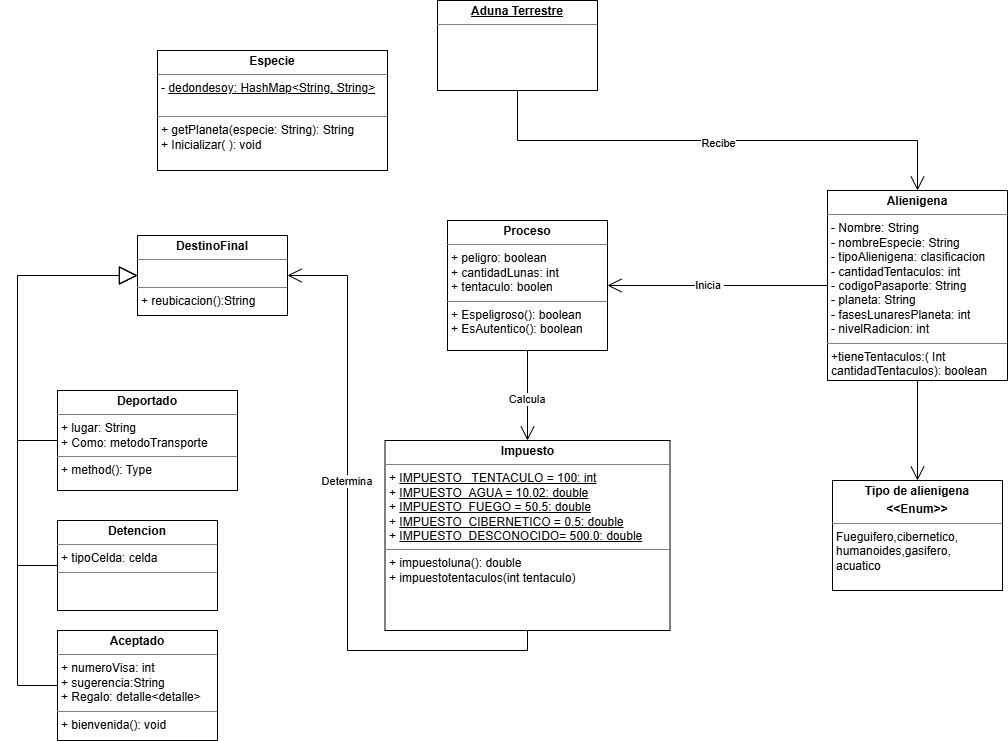

The diagram above was exported from draw.io. Its source (the exported page's mxGraphModel, read from the mxfile embedded in the PNG):
<mxGraphModel dx="1340" dy="1727" grid="1" gridSize="10" guides="1" tooltips="1" connect="1" arrows="1" fold="1" page="1" pageScale="1" pageWidth="827" pageHeight="1169" math="0" shadow="0">
  <root>
    <mxCell id="0" />
    <mxCell id="1" parent="0" />
    <mxCell id="E9j7Lx4RWRK3kPdvVsoU-1" parent="1" style="verticalAlign=top;align=left;overflow=fill;html=1;whiteSpace=wrap;" value="&lt;p style=&quot;margin:0px;margin-top:4px;text-align:center;&quot;&gt;&lt;b&gt;DestinoFinal&lt;/b&gt;&lt;/p&gt;&lt;hr size=&quot;1&quot; style=&quot;border-style:solid;&quot;&gt;&lt;p style=&quot;margin:0px;margin-left:4px;&quot;&gt;&lt;br&gt;&lt;/p&gt;&lt;hr size=&quot;1&quot; style=&quot;border-style:solid;&quot;&gt;&lt;p style=&quot;margin:0px;margin-left:4px;&quot;&gt;+ reubicacion():String&lt;/p&gt;" vertex="1">
      <mxGeometry height="80" width="150" x="200" y="-15" as="geometry" />
    </mxCell>
    <mxCell id="E9j7Lx4RWRK3kPdvVsoU-3" parent="1" style="verticalAlign=top;align=left;overflow=fill;html=1;whiteSpace=wrap;" value="&lt;p style=&quot;margin:0px;margin-top:4px;text-align:center;&quot;&gt;&lt;b&gt;Detencion&lt;/b&gt;&lt;/p&gt;&lt;hr size=&quot;1&quot; style=&quot;border-style:solid;&quot;&gt;&lt;p style=&quot;margin:0px;margin-left:4px;&quot;&gt;+ tipoCelda: celda&lt;/p&gt;&lt;hr size=&quot;1&quot; style=&quot;border-style:solid;&quot;&gt;&lt;p style=&quot;margin:0px;margin-left:4px;&quot;&gt;&lt;br&gt;&lt;/p&gt;" vertex="1">
      <mxGeometry height="90" width="160" x="120" y="270" as="geometry" />
    </mxCell>
    <mxCell id="E9j7Lx4RWRK3kPdvVsoU-4" parent="1" style="verticalAlign=top;align=left;overflow=fill;html=1;whiteSpace=wrap;" value="&lt;p style=&quot;margin:0px;margin-top:4px;text-align:center;&quot;&gt;&lt;b&gt;Deportado&lt;/b&gt;&lt;/p&gt;&lt;hr size=&quot;1&quot; style=&quot;border-style:solid;&quot;&gt;&lt;p style=&quot;margin:0px;margin-left:4px;&quot;&gt;+ lugar: String&lt;/p&gt;&lt;p style=&quot;margin:0px;margin-left:4px;&quot;&gt;+ Como: metodoTransporte&lt;span style=&quot;white-space: pre;&quot;&gt;&#09;&lt;/span&gt;&amp;nbsp;&lt;/p&gt;&lt;hr size=&quot;1&quot; style=&quot;border-style:solid;&quot;&gt;&lt;p style=&quot;margin:0px;margin-left:4px;&quot;&gt;+ method(): Type&lt;/p&gt;" vertex="1">
      <mxGeometry height="100" width="180" x="120" y="140" as="geometry" />
    </mxCell>
    <mxCell id="E9j7Lx4RWRK3kPdvVsoU-6" parent="1" style="verticalAlign=top;align=left;overflow=fill;html=1;whiteSpace=wrap;" value="&lt;p style=&quot;margin:0px;margin-top:4px;text-align:center;&quot;&gt;&lt;b&gt;Aceptado&lt;/b&gt;&lt;/p&gt;&lt;hr size=&quot;1&quot; style=&quot;border-style:solid;&quot;&gt;&lt;p style=&quot;margin:0px;margin-left:4px;&quot;&gt;+ numeroVisa: int&lt;/p&gt;&lt;p style=&quot;margin:0px;margin-left:4px;&quot;&gt;+ sugerencia:String&lt;/p&gt;&lt;p style=&quot;margin:0px;margin-left:4px;&quot;&gt;+ Regalo: detalle&amp;lt;detalle&amp;gt;&lt;/p&gt;&lt;hr size=&quot;1&quot; style=&quot;border-style:solid;&quot;&gt;&lt;p style=&quot;margin:0px;margin-left:4px;&quot;&gt;+ bienvenida(): void&lt;/p&gt;" vertex="1">
      <mxGeometry height="110" width="160" x="120" y="380" as="geometry" />
    </mxCell>
    <mxCell id="_-7keMGWZzyW4UKPvAJT-1" parent="1" style="verticalAlign=top;align=left;overflow=fill;html=1;whiteSpace=wrap;" value="&lt;p style=&quot;margin:0px;margin-top:4px;text-align:center;&quot;&gt;&lt;b&gt;Tipo de alienigena&lt;/b&gt;&lt;/p&gt;&lt;p style=&quot;margin:0px;margin-top:4px;text-align:center;&quot;&gt;&lt;b&gt;&amp;lt;&amp;lt;Enum&amp;gt;&amp;gt;&lt;/b&gt;&lt;/p&gt;&lt;hr size=&quot;1&quot; style=&quot;border-style:solid;&quot;&gt;&lt;p style=&quot;margin:0px;margin-left:4px;&quot;&gt;Fueguifero,cibernetico, humanoides,gasifero,&lt;/p&gt;&lt;p style=&quot;margin:0px;margin-left:4px;&quot;&gt;acuatico&lt;/p&gt;" vertex="1">
      <mxGeometry height="110" width="170" x="895" y="230" as="geometry" />
    </mxCell>
    <mxCell id="_-7keMGWZzyW4UKPvAJT-2" parent="1" style="verticalAlign=top;align=left;overflow=fill;html=1;whiteSpace=wrap;" value="&lt;p style=&quot;margin:0px;margin-top:4px;text-align:center;&quot;&gt;&lt;b&gt;Proceso&lt;/b&gt;&lt;/p&gt;&lt;hr size=&quot;1&quot; style=&quot;border-style:solid;&quot;&gt;&lt;p style=&quot;margin:0px;margin-left:4px;&quot;&gt;+ peligro: boolean&lt;/p&gt;&lt;p style=&quot;margin:0px;margin-left:4px;&quot;&gt;+ cantidadLunas: int&lt;/p&gt;&lt;p style=&quot;margin:0px;margin-left:4px;&quot;&gt;+ tentaculo: boolen&lt;/p&gt;&lt;hr size=&quot;1&quot; style=&quot;border-style:solid;&quot;&gt;&lt;p style=&quot;margin:0px;margin-left:4px;&quot;&gt;+ Espeligroso(): boolean&lt;/p&gt;&lt;p style=&quot;margin:0px;margin-left:4px;&quot;&gt;+ EsAutentico(): boolean&lt;/p&gt;" vertex="1">
      <mxGeometry height="130" width="160" x="510" y="-30" as="geometry" />
    </mxCell>
    <mxCell id="_-7keMGWZzyW4UKPvAJT-6" parent="1" style="verticalAlign=top;align=left;overflow=fill;html=1;whiteSpace=wrap;" value="&lt;p style=&quot;margin:0px;margin-top:4px;text-align:center;&quot;&gt;&lt;b&gt;Impuesto&lt;/b&gt;&lt;/p&gt;&lt;hr size=&quot;1&quot; style=&quot;border-style:solid;&quot;&gt;&lt;p style=&quot;margin:0px;margin-left:4px;&quot;&gt;+ &lt;u&gt;IMPUESTO_ TENTACULO = 100: int&lt;/u&gt;&lt;/p&gt;&lt;p style=&quot;margin:0px;margin-left:4px;&quot;&gt;+ &lt;u&gt;IMPUESTO_AGUA = 10.02: double&lt;/u&gt;&lt;/p&gt;&lt;p style=&quot;margin:0px;margin-left:4px;&quot;&gt;+ &lt;u&gt;IMPUESTO_FUEGO = 50.5: double&lt;/u&gt;&lt;/p&gt;&lt;p style=&quot;margin:0px;margin-left:4px;&quot;&gt;+ &lt;u&gt;IMPUESTO_CIBERNETICO = 0.5: double&lt;/u&gt;&lt;/p&gt;&lt;p style=&quot;margin:0px;margin-left:4px;&quot;&gt;+ &lt;u&gt;IMPUESTO_DESCONOCIDO= 500.0: double&lt;/u&gt;&lt;/p&gt;&lt;hr size=&quot;1&quot; style=&quot;border-style:solid;&quot;&gt;&lt;p style=&quot;margin:0px;margin-left:4px;&quot;&gt;+ impuestoluna(): double&lt;/p&gt;&lt;p style=&quot;margin:0px;margin-left:4px;&quot;&gt;+ impuestotentaculos(int tentaculo)&lt;/p&gt;" vertex="1">
      <mxGeometry height="190" width="285" x="447.5" y="190" as="geometry" />
    </mxCell>
    <mxCell id="_-7keMGWZzyW4UKPvAJT-11" parent="1" style="verticalAlign=top;align=left;overflow=fill;html=1;whiteSpace=wrap;" value="&lt;p style=&quot;margin:0px;margin-top:4px;text-align:center;text-decoration:underline;&quot;&gt;&lt;b&gt;Aduna Terrestre&lt;/b&gt;&lt;/p&gt;&lt;hr size=&quot;1&quot; style=&quot;border-style:solid;&quot;&gt;&lt;p style=&quot;margin:0px;margin-left:8px;&quot;&gt;&lt;br&gt;&lt;/p&gt;" vertex="1">
      <mxGeometry height="90" width="160" x="500" y="-250" as="geometry" />
    </mxCell>
    <mxCell id="_-7keMGWZzyW4UKPvAJT-12" parent="1" style="verticalAlign=top;align=left;overflow=fill;html=1;whiteSpace=wrap;" value="&lt;p style=&quot;margin:0px;margin-top:4px;text-align:center;&quot;&gt;&lt;b&gt;Alienigena&lt;/b&gt;&lt;/p&gt;&lt;hr size=&quot;1&quot; style=&quot;border-style:solid;&quot;&gt;&lt;p style=&quot;margin:0px;margin-left:4px;&quot;&gt;- Nombre: String&lt;/p&gt;&lt;p style=&quot;margin:0px;margin-left:4px;&quot;&gt;- nombreEspecie: String&lt;/p&gt;&lt;p style=&quot;margin:0px;margin-left:4px;&quot;&gt;- tipoAlienigena: clasificacion&lt;/p&gt;&lt;p style=&quot;margin:0px;margin-left:4px;&quot;&gt;- cantidadTentaculos: int&lt;/p&gt;&lt;p style=&quot;margin:0px;margin-left:4px;&quot;&gt;- codigoPasaporte: String&lt;/p&gt;&lt;p style=&quot;margin:0px;margin-left:4px;&quot;&gt;- planeta: String&lt;/p&gt;&lt;p style=&quot;margin:0px;margin-left:4px;&quot;&gt;- fasesLunaresPlaneta: int&lt;/p&gt;&lt;p style=&quot;margin:0px;margin-left:4px;&quot;&gt;- nivelRadicion: int&lt;/p&gt;&lt;hr size=&quot;1&quot; style=&quot;border-style:solid;&quot;&gt;&lt;p style=&quot;margin:0px;margin-left:4px;&quot;&gt;+tieneTentaculos:( Int cantidadTentaculos): boolean&lt;/p&gt;" vertex="1">
      <mxGeometry height="190" width="180" x="890" y="-60" as="geometry" />
    </mxCell>
    <mxCell id="_-7keMGWZzyW4UKPvAJT-13" edge="1" parent="1" source="_-7keMGWZzyW4UKPvAJT-12" style="endArrow=open;endFill=1;endSize=12;html=1;rounded=0;exitX=0;exitY=0.5;exitDx=0;exitDy=0;entryX=1;entryY=0.5;entryDx=0;entryDy=0;" target="_-7keMGWZzyW4UKPvAJT-2" value="">
      <mxGeometry relative="1" width="160" as="geometry">
        <mxPoint x="810" y="-60" as="sourcePoint" />
        <mxPoint x="970" y="-60" as="targetPoint" />
      </mxGeometry>
    </mxCell>
    <mxCell id="_-7keMGWZzyW4UKPvAJT-14" connectable="0" parent="_-7keMGWZzyW4UKPvAJT-13" style="edgeLabel;html=1;align=center;verticalAlign=middle;resizable=0;points=[];" value="Inicia&amp;nbsp;" vertex="1">
      <mxGeometry relative="1" x="0.0859" y="-1" as="geometry">
        <mxPoint as="offset" />
      </mxGeometry>
    </mxCell>
    <mxCell id="_-7keMGWZzyW4UKPvAJT-15" edge="1" parent="1" source="_-7keMGWZzyW4UKPvAJT-2" style="endArrow=open;endFill=1;endSize=12;html=1;rounded=0;exitX=0.5;exitY=1;exitDx=0;exitDy=0;entryX=0.5;entryY=0;entryDx=0;entryDy=0;" target="_-7keMGWZzyW4UKPvAJT-6" value="">
      <mxGeometry relative="1" width="160" as="geometry">
        <mxPoint x="600" y="160" as="sourcePoint" />
        <mxPoint x="760" y="160" as="targetPoint" />
      </mxGeometry>
    </mxCell>
    <mxCell id="_-7keMGWZzyW4UKPvAJT-16" connectable="0" parent="_-7keMGWZzyW4UKPvAJT-15" style="edgeLabel;html=1;align=center;verticalAlign=middle;resizable=0;points=[];" value="Calcula&amp;nbsp;" vertex="1">
      <mxGeometry relative="1" x="0.058" as="geometry">
        <mxPoint as="offset" />
      </mxGeometry>
    </mxCell>
    <mxCell id="_-7keMGWZzyW4UKPvAJT-17" edge="1" parent="1" source="_-7keMGWZzyW4UKPvAJT-6" style="endArrow=open;endFill=1;endSize=12;html=1;rounded=0;entryX=1;entryY=0.5;entryDx=0;entryDy=0;edgeStyle=orthogonalEdgeStyle;exitX=0.5;exitY=1;exitDx=0;exitDy=0;" target="E9j7Lx4RWRK3kPdvVsoU-1" value="">
      <mxGeometry relative="1" width="160" as="geometry">
        <Array as="points">
          <mxPoint x="590" y="400" />
          <mxPoint x="410" y="400" />
          <mxPoint x="410" y="25" />
        </Array>
        <mxPoint x="590" y="302.47" as="sourcePoint" />
        <mxPoint x="350" y="7.469999999999999" as="targetPoint" />
      </mxGeometry>
    </mxCell>
    <mxCell id="_-7keMGWZzyW4UKPvAJT-18" connectable="0" parent="_-7keMGWZzyW4UKPvAJT-17" style="edgeLabel;html=1;align=center;verticalAlign=middle;resizable=0;points=[];" value="Determina&amp;nbsp;" vertex="1">
      <mxGeometry relative="1" x="0.1655" as="geometry">
        <mxPoint as="offset" />
      </mxGeometry>
    </mxCell>
    <mxCell id="_-7keMGWZzyW4UKPvAJT-19" edge="1" parent="1" source="_-7keMGWZzyW4UKPvAJT-11" style="endArrow=open;endFill=1;endSize=12;html=1;rounded=0;exitX=0.5;exitY=1;exitDx=0;exitDy=0;entryX=0.5;entryY=0;entryDx=0;entryDy=0;edgeStyle=orthogonalEdgeStyle;" target="_-7keMGWZzyW4UKPvAJT-12" value="">
      <mxGeometry relative="1" width="160" as="geometry">
        <mxPoint x="360" y="-60" as="sourcePoint" />
        <mxPoint x="850" y="-110" as="targetPoint" />
      </mxGeometry>
    </mxCell>
    <mxCell id="_-7keMGWZzyW4UKPvAJT-20" connectable="0" parent="_-7keMGWZzyW4UKPvAJT-19" style="edgeLabel;html=1;align=center;verticalAlign=middle;resizable=0;points=[];" value="Recibe" vertex="1">
      <mxGeometry relative="1" x="-0.001" y="-2" as="geometry">
        <mxPoint as="offset" />
      </mxGeometry>
    </mxCell>
    <mxCell id="Ok-M7c4nCI7W3JwZdoPi-1" edge="1" parent="1" source="E9j7Lx4RWRK3kPdvVsoU-6" style="endArrow=block;endSize=16;endFill=0;html=1;rounded=0;entryX=0;entryY=0.5;entryDx=0;entryDy=0;exitX=0;exitY=0.5;exitDx=0;exitDy=0;edgeStyle=orthogonalEdgeStyle;" target="E9j7Lx4RWRK3kPdvVsoU-1" value="">
      <mxGeometry relative="1" width="160" as="geometry">
        <Array as="points">
          <mxPoint x="80" y="435" />
          <mxPoint x="80" y="25" />
        </Array>
        <mxPoint x="400" y="210" as="sourcePoint" />
        <mxPoint x="560" y="210" as="targetPoint" />
      </mxGeometry>
    </mxCell>
    <mxCell id="Ok-M7c4nCI7W3JwZdoPi-2" edge="1" parent="1" style="endArrow=block;endSize=16;endFill=0;html=1;rounded=0;entryX=0;entryY=0.5;entryDx=0;entryDy=0;edgeStyle=orthogonalEdgeStyle;" target="E9j7Lx4RWRK3kPdvVsoU-1" value="">
      <mxGeometry relative="1" width="160" as="geometry">
        <Array as="points">
          <mxPoint x="80" y="315" />
          <mxPoint x="80" y="25" />
        </Array>
        <mxPoint x="120" y="315" as="sourcePoint" />
        <mxPoint x="560" y="210" as="targetPoint" />
      </mxGeometry>
    </mxCell>
    <mxCell id="Ok-M7c4nCI7W3JwZdoPi-4" edge="1" parent="1" source="E9j7Lx4RWRK3kPdvVsoU-4" style="endArrow=block;endSize=16;endFill=0;html=1;rounded=0;entryX=0;entryY=0.5;entryDx=0;entryDy=0;exitX=0;exitY=0.5;exitDx=0;exitDy=0;edgeStyle=orthogonalEdgeStyle;" target="E9j7Lx4RWRK3kPdvVsoU-1" value="">
      <mxGeometry relative="1" width="160" as="geometry">
        <Array as="points">
          <mxPoint x="80" y="190" />
          <mxPoint x="80" y="25" />
        </Array>
        <mxPoint x="400" y="210" as="sourcePoint" />
        <mxPoint x="560" y="210" as="targetPoint" />
      </mxGeometry>
    </mxCell>
    <mxCell id="ptP7v9K2580gTxl1doz--1" parent="1" style="verticalAlign=top;align=left;overflow=fill;html=1;whiteSpace=wrap;" value="&lt;p style=&quot;margin:0px;margin-top:4px;text-align:center;&quot;&gt;&lt;b&gt;Especie&lt;/b&gt;&lt;/p&gt;&lt;hr size=&quot;1&quot; style=&quot;border-style:solid;&quot;&gt;&lt;p style=&quot;margin: 0px 0px 0px 4px;&quot;&gt;- &lt;u&gt;dedondesoy: HashMap&amp;lt;String, String&amp;gt;&lt;/u&gt;&lt;/p&gt;&lt;p style=&quot;margin: 0px 0px 0px 8px;&quot;&gt;&lt;br&gt;&lt;/p&gt;&lt;hr size=&quot;1&quot; style=&quot;border-style:solid;&quot;&gt;&lt;p style=&quot;margin:0px;margin-left:4px;&quot;&gt;+ getPlaneta(especie: String): String&lt;/p&gt;&lt;p style=&quot;margin:0px;margin-left:4px;&quot;&gt;+ Inicializar( ): void&lt;/p&gt;" vertex="1">
      <mxGeometry height="120" width="230" x="220" y="-200" as="geometry" />
    </mxCell>
    <mxCell id="ptP7v9K2580gTxl1doz--3" edge="1" parent="1" source="_-7keMGWZzyW4UKPvAJT-12" style="endArrow=open;endFill=1;endSize=12;html=1;rounded=0;exitX=0.5;exitY=1;exitDx=0;exitDy=0;entryX=0.5;entryY=0;entryDx=0;entryDy=0;" target="_-7keMGWZzyW4UKPvAJT-1" value="">
      <mxGeometry relative="1" width="160" as="geometry">
        <mxPoint x="520" y="230" as="sourcePoint" />
        <mxPoint x="680" y="230" as="targetPoint" />
      </mxGeometry>
    </mxCell>
  </root>
</mxGraphModel>